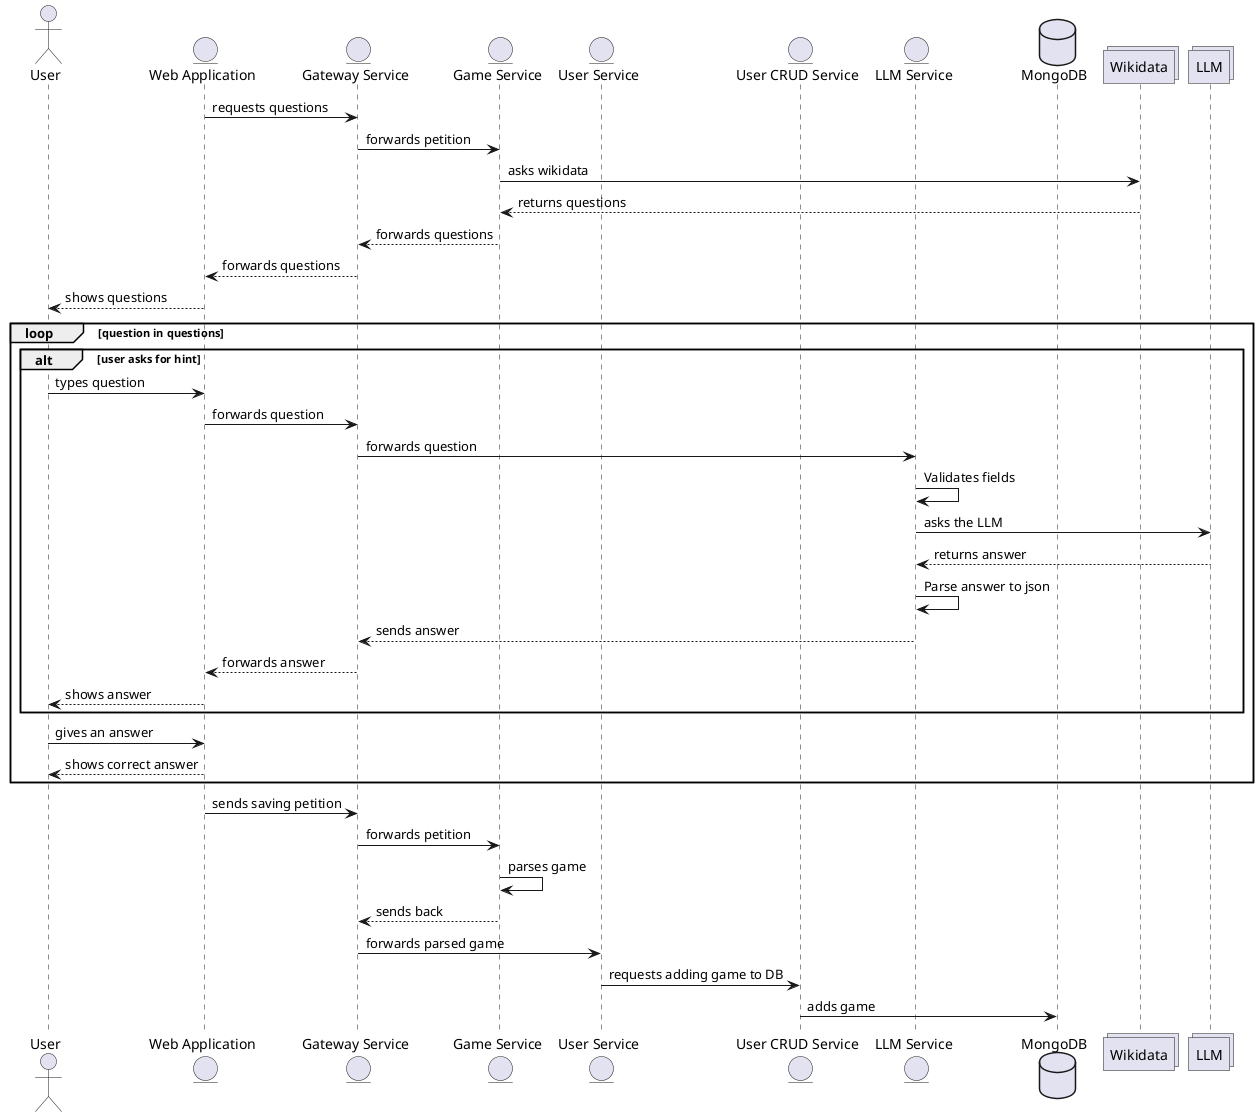

The diagram above was rendered by PlantUML. Its source (embedded in the PNG):
@startuml
actor User
entity WA as "Web Application"
entity GS as "Gateway Service"
entity game as "Game Service"
entity US as "User Service"
entity CRUD as "User CRUD Service"
entity LS as "LLM Service"
database DB as "MongoDB"
collections WD as "Wikidata"
collections LLM

WA -> GS : requests questions
GS -> game : forwards petition
game -> WD : asks wikidata
game <-- WD : returns questions
GS <-- game : forwards questions
WA <-- GS : forwards questions
User <-- WA : shows questions

loop question in questions

    alt user asks for hint
        User -> WA : types question
        WA -> GS : forwards question
        GS -> LS : forwards question
        LS -> LS : Validates fields
        LS -> LLM : asks the LLM

        LS <-- LLM : returns answer
        LS -> LS : Parse answer to json
        GS <-- LS : sends answer
        WA <-- GS : forwards answer
        User <-- WA : shows answer
    end

    User -> WA : gives an answer
    User <-- WA : shows correct answer
end

WA -> GS : sends saving petition
GS -> game : forwards petition
game -> game : parses game
game --> GS : sends back
GS -> US : forwards parsed game
US -> CRUD : requests adding game to DB
CRUD -> DB : adds game
@enduml